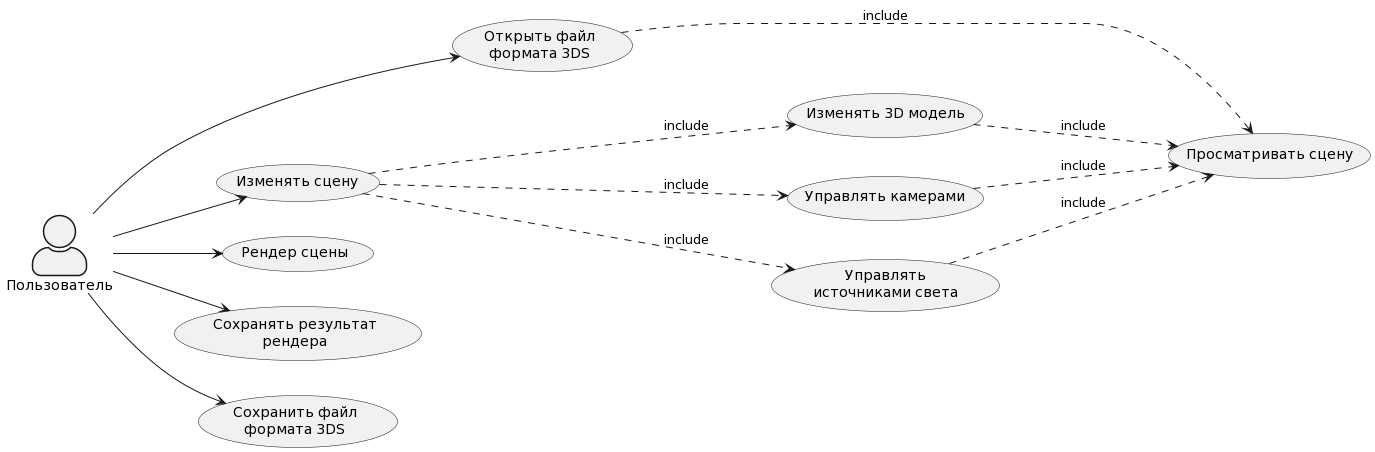

The diagram above was rendered by PlantUML. Its source (embedded in the PNG):
@startuml
left to right direction
skinparam actorStyle awesome
actor "Пользователь" as user
usecase "Открыть файл\nформата 3DS" as open
usecase "Изменять 3D модель" as edit_model
usecase "Изменять сцену" as edit_scene
usecase "Управлять камерами" as scene_camera
usecase "Управлять\nисточниками света" as scene_light
usecase "Просматривать сцену" as view
usecase "Рендер сцены" as render
usecase "Сохранять результат\nрендера" as render_save
usecase "Сохранить файл\nформата 3DS" as save
user --> open
user --> edit_scene
user --> render
user --> render_save
user --> save
open ...> view : include
edit_model ...> view : include
edit_scene ...> edit_model : include
edit_scene ...> scene_camera : include
edit_scene ...> scene_light : include
scene_camera ...> view : include
scene_light ...> view : include
@enduml